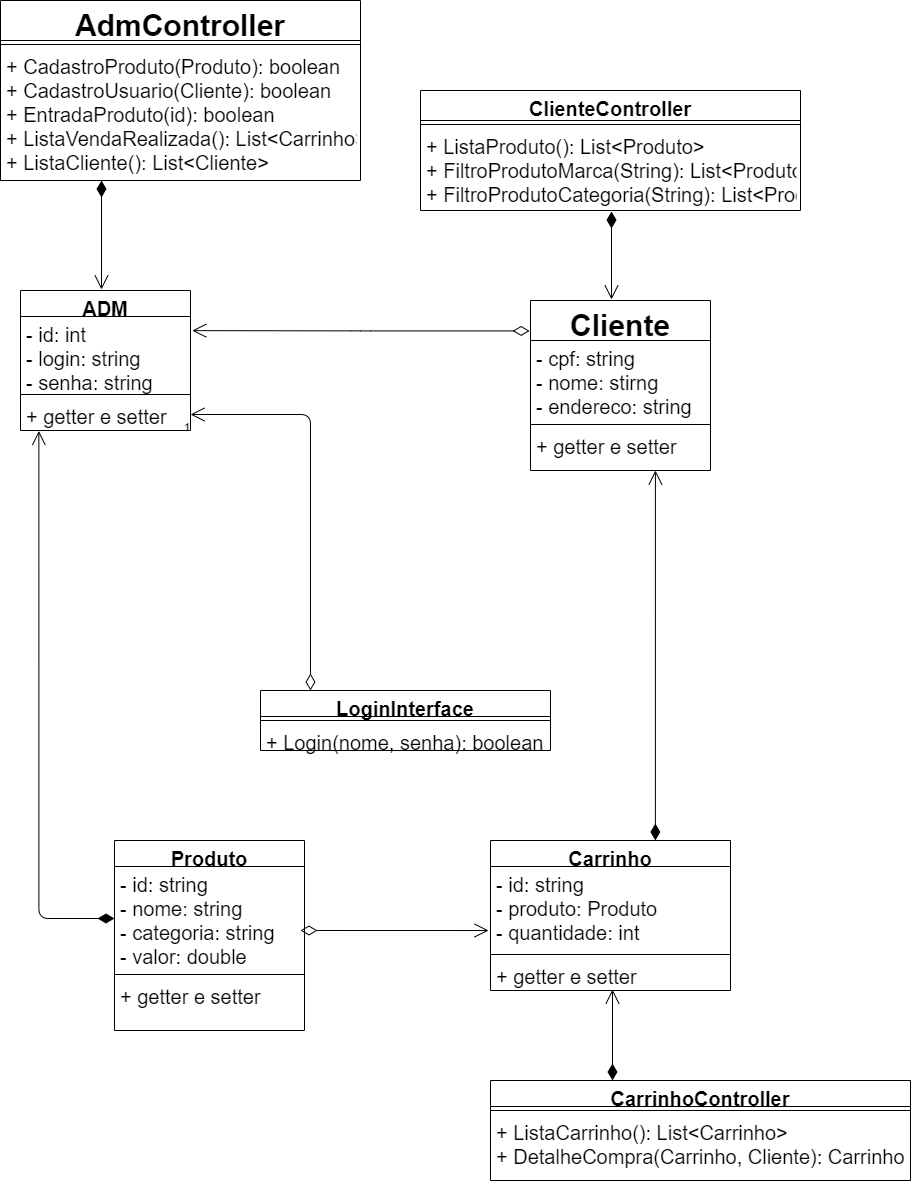

The diagram above was exported from draw.io. Its source (the exported page's mxGraphModel, read from the mxfile embedded in the PNG):
<mxGraphModel dx="868" dy="1689" grid="1" gridSize="10" guides="1" tooltips="1" connect="1" arrows="1" fold="1" page="1" pageScale="1" pageWidth="827" pageHeight="1169" math="0" shadow="0">
  <root>
    <mxCell id="0" />
    <mxCell id="1" parent="0" />
    <mxCell id="c-jAcz60nLX1POIUnv_5-10" value="Cliente" style="swimlane;fontStyle=1;align=center;verticalAlign=top;childLayout=stackLayout;horizontal=1;startSize=40;horizontalStack=0;resizeParent=1;resizeParentMax=0;resizeLast=0;collapsible=1;marginBottom=0;fontSize=30;" parent="1" vertex="1">
      <mxGeometry x="590" y="40" width="180" height="170" as="geometry" />
    </mxCell>
    <mxCell id="c-jAcz60nLX1POIUnv_5-11" value="- cpf: string&#10;- nome: stirng&#10;- endereco: string" style="text;strokeColor=none;fillColor=none;align=left;verticalAlign=top;spacingLeft=4;spacingRight=4;overflow=hidden;rotatable=0;points=[[0,0.5],[1,0.5]];portConstraint=eastwest;fontSize=20;" parent="c-jAcz60nLX1POIUnv_5-10" vertex="1">
      <mxGeometry y="40" width="180" height="80" as="geometry" />
    </mxCell>
    <mxCell id="c-jAcz60nLX1POIUnv_5-12" value="" style="line;strokeWidth=1;fillColor=none;align=left;verticalAlign=middle;spacingTop=-1;spacingLeft=3;spacingRight=3;rotatable=0;labelPosition=right;points=[];portConstraint=eastwest;" parent="c-jAcz60nLX1POIUnv_5-10" vertex="1">
      <mxGeometry y="120" width="180" height="8" as="geometry" />
    </mxCell>
    <mxCell id="c-jAcz60nLX1POIUnv_5-13" value="+ getter e setter" style="text;strokeColor=none;fillColor=none;align=left;verticalAlign=top;spacingLeft=4;spacingRight=4;overflow=hidden;rotatable=0;points=[[0,0.5],[1,0.5]];portConstraint=eastwest;fontSize=20;" parent="c-jAcz60nLX1POIUnv_5-10" vertex="1">
      <mxGeometry y="128" width="180" height="42" as="geometry" />
    </mxCell>
    <mxCell id="c-jAcz60nLX1POIUnv_5-14" value="LoginInterface" style="swimlane;fontStyle=1;align=center;verticalAlign=top;childLayout=stackLayout;horizontal=1;startSize=26;horizontalStack=0;resizeParent=1;resizeParentMax=0;resizeLast=0;collapsible=1;marginBottom=0;fontSize=20;" parent="1" vertex="1">
      <mxGeometry x="320" y="430" width="290" height="60" as="geometry" />
    </mxCell>
    <mxCell id="R0_aTJrZxsEhMk3K-edO-12" value="" style="endArrow=open;html=1;endSize=12;startArrow=diamondThin;startSize=14;startFill=0;edgeStyle=orthogonalEdgeStyle;fontSize=20;" edge="1" parent="c-jAcz60nLX1POIUnv_5-14" target="R0_aTJrZxsEhMk3K-edO-8">
      <mxGeometry relative="1" as="geometry">
        <mxPoint x="50" as="sourcePoint" />
        <mxPoint x="210" y="20" as="targetPoint" />
      </mxGeometry>
    </mxCell>
    <mxCell id="R0_aTJrZxsEhMk3K-edO-14" value="1" style="edgeLabel;resizable=0;html=1;align=right;verticalAlign=top;" connectable="0" vertex="1" parent="R0_aTJrZxsEhMk3K-edO-12">
      <mxGeometry x="1" relative="1" as="geometry" />
    </mxCell>
    <mxCell id="c-jAcz60nLX1POIUnv_5-16" value="" style="line;strokeWidth=1;fillColor=none;align=left;verticalAlign=middle;spacingTop=-1;spacingLeft=3;spacingRight=3;rotatable=0;labelPosition=right;points=[];portConstraint=eastwest;" parent="c-jAcz60nLX1POIUnv_5-14" vertex="1">
      <mxGeometry y="26" width="290" height="8" as="geometry" />
    </mxCell>
    <mxCell id="c-jAcz60nLX1POIUnv_5-17" value="+ Login(nome, senha): boolean " style="text;strokeColor=none;fillColor=none;align=left;verticalAlign=top;spacingLeft=4;spacingRight=4;overflow=hidden;rotatable=0;points=[[0,0.5],[1,0.5]];portConstraint=eastwest;fontSize=20;" parent="c-jAcz60nLX1POIUnv_5-14" vertex="1">
      <mxGeometry y="34" width="290" height="26" as="geometry" />
    </mxCell>
    <mxCell id="c-jAcz60nLX1POIUnv_5-21" value="Carrinho" style="swimlane;fontStyle=1;align=center;verticalAlign=top;childLayout=stackLayout;horizontal=1;startSize=26;horizontalStack=0;resizeParent=1;resizeParentMax=0;resizeLast=0;collapsible=1;marginBottom=0;fontSize=20;" parent="1" vertex="1">
      <mxGeometry x="550" y="580" width="240" height="150" as="geometry" />
    </mxCell>
    <mxCell id="c-jAcz60nLX1POIUnv_5-22" value="- id: string&#10;- produto: Produto&#10;- quantidade: int" style="text;strokeColor=none;fillColor=none;align=left;verticalAlign=top;spacingLeft=4;spacingRight=4;overflow=hidden;rotatable=0;points=[[0,0.5],[1,0.5]];portConstraint=eastwest;fontSize=20;" parent="c-jAcz60nLX1POIUnv_5-21" vertex="1">
      <mxGeometry y="26" width="240" height="84" as="geometry" />
    </mxCell>
    <mxCell id="c-jAcz60nLX1POIUnv_5-23" value="" style="line;strokeWidth=1;fillColor=none;align=left;verticalAlign=middle;spacingTop=-1;spacingLeft=3;spacingRight=3;rotatable=0;labelPosition=right;points=[];portConstraint=eastwest;" parent="c-jAcz60nLX1POIUnv_5-21" vertex="1">
      <mxGeometry y="110" width="240" height="8" as="geometry" />
    </mxCell>
    <mxCell id="c-jAcz60nLX1POIUnv_5-24" value="+ getter e setter" style="text;strokeColor=none;fillColor=none;align=left;verticalAlign=top;spacingLeft=4;spacingRight=4;overflow=hidden;rotatable=0;points=[[0,0.5],[1,0.5]];portConstraint=eastwest;fontSize=20;" parent="c-jAcz60nLX1POIUnv_5-21" vertex="1">
      <mxGeometry y="118" width="240" height="32" as="geometry" />
    </mxCell>
    <mxCell id="c-jAcz60nLX1POIUnv_5-30" value="Produto" style="swimlane;fontStyle=1;align=center;verticalAlign=top;childLayout=stackLayout;horizontal=1;startSize=26;horizontalStack=0;resizeParent=1;resizeParentMax=0;resizeLast=0;collapsible=1;marginBottom=0;fontSize=20;" parent="1" vertex="1">
      <mxGeometry x="174" y="580" width="190" height="190" as="geometry" />
    </mxCell>
    <mxCell id="c-jAcz60nLX1POIUnv_5-31" value="- id: string&#10;- nome: string&#10;- categoria: string&#10;- valor: double" style="text;strokeColor=none;fillColor=none;align=left;verticalAlign=top;spacingLeft=4;spacingRight=4;overflow=hidden;rotatable=0;points=[[0,0.5],[1,0.5]];portConstraint=eastwest;fontSize=20;" parent="c-jAcz60nLX1POIUnv_5-30" vertex="1">
      <mxGeometry y="26" width="190" height="104" as="geometry" />
    </mxCell>
    <mxCell id="c-jAcz60nLX1POIUnv_5-32" value="" style="line;strokeWidth=1;fillColor=none;align=left;verticalAlign=middle;spacingTop=-1;spacingLeft=3;spacingRight=3;rotatable=0;labelPosition=right;points=[];portConstraint=eastwest;" parent="c-jAcz60nLX1POIUnv_5-30" vertex="1">
      <mxGeometry y="130" width="190" height="8" as="geometry" />
    </mxCell>
    <mxCell id="c-jAcz60nLX1POIUnv_5-33" value="+ getter e setter" style="text;strokeColor=none;fillColor=none;align=left;verticalAlign=top;spacingLeft=4;spacingRight=4;overflow=hidden;rotatable=0;points=[[0,0.5],[1,0.5]];portConstraint=eastwest;fontSize=20;" parent="c-jAcz60nLX1POIUnv_5-30" vertex="1">
      <mxGeometry y="138" width="190" height="52" as="geometry" />
    </mxCell>
    <mxCell id="c-jAcz60nLX1POIUnv_5-44" value="ClienteController" style="swimlane;fontStyle=1;align=center;verticalAlign=top;childLayout=stackLayout;horizontal=1;startSize=30;horizontalStack=0;resizeParent=1;resizeParentMax=0;resizeLast=0;collapsible=1;marginBottom=0;fontSize=20;" parent="1" vertex="1">
      <mxGeometry x="480" y="-170" width="380" height="120" as="geometry" />
    </mxCell>
    <mxCell id="c-jAcz60nLX1POIUnv_5-46" value="" style="line;strokeWidth=1;fillColor=none;align=left;verticalAlign=middle;spacingTop=-1;spacingLeft=3;spacingRight=3;rotatable=0;labelPosition=right;points=[];portConstraint=eastwest;" parent="c-jAcz60nLX1POIUnv_5-44" vertex="1">
      <mxGeometry y="30" width="380" height="8" as="geometry" />
    </mxCell>
    <mxCell id="c-jAcz60nLX1POIUnv_5-47" value="+ ListaProduto(): List&lt;Produto&gt;&#10;+ FiltroProdutoMarca(String): List&lt;Produto&gt;&#10;+ FiltroProdutoCategoria(String): List&lt;Produto&gt;&#10;" style="text;strokeColor=none;fillColor=none;align=left;verticalAlign=top;spacingLeft=4;spacingRight=4;overflow=hidden;rotatable=0;points=[[0,0.5],[1,0.5]];portConstraint=eastwest;fontSize=20;" parent="c-jAcz60nLX1POIUnv_5-44" vertex="1">
      <mxGeometry y="38" width="380" height="82" as="geometry" />
    </mxCell>
    <mxCell id="c-jAcz60nLX1POIUnv_5-48" value="" style="endArrow=open;html=1;endSize=12;startArrow=diamondThin;startSize=14;startFill=1;edgeStyle=orthogonalEdgeStyle;align=left;verticalAlign=bottom;fontSize=20;" parent="1" edge="1">
      <mxGeometry x="-1" y="3" relative="1" as="geometry">
        <mxPoint x="671" y="-49" as="sourcePoint" />
        <mxPoint x="671" y="39" as="targetPoint" />
      </mxGeometry>
    </mxCell>
    <mxCell id="c-jAcz60nLX1POIUnv_5-49" value="AdmController" style="swimlane;fontStyle=1;align=center;verticalAlign=top;childLayout=stackLayout;horizontal=1;startSize=40;horizontalStack=0;resizeParent=1;resizeParentMax=0;resizeLast=0;collapsible=1;marginBottom=0;fontSize=30;" parent="1" vertex="1">
      <mxGeometry x="60" y="-260" width="360" height="180" as="geometry" />
    </mxCell>
    <mxCell id="c-jAcz60nLX1POIUnv_5-51" value="" style="line;strokeWidth=1;fillColor=none;align=left;verticalAlign=middle;spacingTop=-1;spacingLeft=3;spacingRight=3;rotatable=0;labelPosition=right;points=[];portConstraint=eastwest;" parent="c-jAcz60nLX1POIUnv_5-49" vertex="1">
      <mxGeometry y="40" width="360" height="8" as="geometry" />
    </mxCell>
    <mxCell id="c-jAcz60nLX1POIUnv_5-52" value="+ CadastroProduto(Produto): boolean&#10;+ CadastroUsuario(Cliente): boolean&#10;+ EntradaProduto(id): boolean&#10;+ ListaVendaRealizada(): List&lt;Carrinho&gt;&#10;+ ListaCliente(): List&lt;Cliente&gt;&#10;" style="text;strokeColor=none;fillColor=none;align=left;verticalAlign=top;spacingLeft=4;spacingRight=4;overflow=hidden;rotatable=0;points=[[0,0.5],[1,0.5]];portConstraint=eastwest;fontSize=20;" parent="c-jAcz60nLX1POIUnv_5-49" vertex="1">
      <mxGeometry y="48" width="360" height="132" as="geometry" />
    </mxCell>
    <mxCell id="c-jAcz60nLX1POIUnv_5-53" value="" style="endArrow=open;html=1;endSize=12;startArrow=diamondThin;startSize=14;startFill=1;edgeStyle=orthogonalEdgeStyle;align=left;verticalAlign=bottom;fontSize=20;" parent="c-jAcz60nLX1POIUnv_5-49" edge="1">
      <mxGeometry x="-1" y="3" relative="1" as="geometry">
        <mxPoint x="101" y="180" as="sourcePoint" />
        <mxPoint x="101" y="289" as="targetPoint" />
      </mxGeometry>
    </mxCell>
    <mxCell id="c-jAcz60nLX1POIUnv_5-60" value="" style="endArrow=open;html=1;endSize=12;startArrow=diamondThin;startSize=14;startFill=1;edgeStyle=orthogonalEdgeStyle;align=left;verticalAlign=bottom;fontSize=20;entryX=0.694;entryY=1;entryDx=0;entryDy=0;entryPerimeter=0;exitX=0.687;exitY=0;exitDx=0;exitDy=0;exitPerimeter=0;" parent="1" source="c-jAcz60nLX1POIUnv_5-21" target="c-jAcz60nLX1POIUnv_5-13" edge="1">
      <mxGeometry x="-1" y="3" relative="1" as="geometry">
        <mxPoint x="720" y="580" as="sourcePoint" />
        <mxPoint x="720" y="300" as="targetPoint" />
      </mxGeometry>
    </mxCell>
    <mxCell id="c-jAcz60nLX1POIUnv_5-61" value="" style="endArrow=open;html=1;endSize=12;startArrow=diamondThin;startSize=14;startFill=0;edgeStyle=orthogonalEdgeStyle;fontSize=20;entryX=-0.008;entryY=0.762;entryDx=0;entryDy=0;entryPerimeter=0;" parent="1" target="c-jAcz60nLX1POIUnv_5-22" edge="1">
      <mxGeometry relative="1" as="geometry">
        <mxPoint x="360" y="670" as="sourcePoint" />
        <mxPoint x="520" y="670" as="targetPoint" />
      </mxGeometry>
    </mxCell>
    <mxCell id="c-jAcz60nLX1POIUnv_5-64" value="" style="endArrow=open;html=1;endSize=12;startArrow=diamondThin;startSize=14;startFill=1;edgeStyle=orthogonalEdgeStyle;align=left;verticalAlign=bottom;fontSize=20;entryX=0.108;entryY=1.016;entryDx=0;entryDy=0;entryPerimeter=0;" parent="1" source="c-jAcz60nLX1POIUnv_5-31" target="R0_aTJrZxsEhMk3K-edO-8" edge="1">
      <mxGeometry x="-1" y="3" relative="1" as="geometry">
        <mxPoint x="142" y="650" as="sourcePoint" />
        <mxPoint x="100" y="150" as="targetPoint" />
      </mxGeometry>
    </mxCell>
    <mxCell id="c-jAcz60nLX1POIUnv_5-65" value="" style="endArrow=open;html=1;endSize=12;startArrow=diamondThin;startSize=14;startFill=0;edgeStyle=orthogonalEdgeStyle;fontSize=20;entryX=1.01;entryY=0.191;entryDx=0;entryDy=0;exitX=-0.005;exitY=0.179;exitDx=0;exitDy=0;exitPerimeter=0;entryPerimeter=0;" parent="1" source="c-jAcz60nLX1POIUnv_5-10" target="R0_aTJrZxsEhMk3K-edO-6" edge="1">
      <mxGeometry relative="1" as="geometry">
        <mxPoint x="610" y="110" as="sourcePoint" />
        <mxPoint x="332.43000000000006" y="65.5" as="targetPoint" />
      </mxGeometry>
    </mxCell>
    <mxCell id="c-jAcz60nLX1POIUnv_5-68" value="CarrinhoController" style="swimlane;fontStyle=1;align=center;verticalAlign=top;childLayout=stackLayout;horizontal=1;startSize=26;horizontalStack=0;resizeParent=1;resizeParentMax=0;resizeLast=0;collapsible=1;marginBottom=0;fontSize=20;" parent="1" vertex="1">
      <mxGeometry x="550" y="820" width="420" height="100" as="geometry" />
    </mxCell>
    <mxCell id="c-jAcz60nLX1POIUnv_5-70" value="" style="line;strokeWidth=1;fillColor=none;align=left;verticalAlign=middle;spacingTop=-1;spacingLeft=3;spacingRight=3;rotatable=0;labelPosition=right;points=[];portConstraint=eastwest;" parent="c-jAcz60nLX1POIUnv_5-68" vertex="1">
      <mxGeometry y="26" width="420" height="8" as="geometry" />
    </mxCell>
    <mxCell id="c-jAcz60nLX1POIUnv_5-71" value="+ ListaCarrinho(): List&lt;Carrinho&gt;&#10;+ DetalheCompra(Carrinho, Cliente): Carrinho" style="text;strokeColor=none;fillColor=none;align=left;verticalAlign=top;spacingLeft=4;spacingRight=4;overflow=hidden;rotatable=0;points=[[0,0.5],[1,0.5]];portConstraint=eastwest;fontSize=20;" parent="c-jAcz60nLX1POIUnv_5-68" vertex="1">
      <mxGeometry y="34" width="420" height="66" as="geometry" />
    </mxCell>
    <mxCell id="c-jAcz60nLX1POIUnv_5-72" value="" style="endArrow=open;html=1;endSize=12;startArrow=diamondThin;startSize=14;startFill=1;edgeStyle=orthogonalEdgeStyle;align=left;verticalAlign=bottom;fontSize=20;" parent="1" edge="1">
      <mxGeometry x="-1" y="3" relative="1" as="geometry">
        <mxPoint x="672" y="820" as="sourcePoint" />
        <mxPoint x="672" y="729" as="targetPoint" />
      </mxGeometry>
    </mxCell>
    <mxCell id="R0_aTJrZxsEhMk3K-edO-5" value="ADM" style="swimlane;fontStyle=1;align=center;verticalAlign=top;childLayout=stackLayout;horizontal=1;startSize=26;horizontalStack=0;resizeParent=1;resizeParentMax=0;resizeLast=0;collapsible=1;marginBottom=0;fontSize=20;" vertex="1" parent="1">
      <mxGeometry x="80" y="30" width="170" height="140" as="geometry" />
    </mxCell>
    <mxCell id="R0_aTJrZxsEhMk3K-edO-6" value="- id: int&#10;- login: string&#10;- senha: string" style="text;strokeColor=none;fillColor=none;align=left;verticalAlign=top;spacingLeft=4;spacingRight=4;overflow=hidden;rotatable=0;points=[[0,0.5],[1,0.5]];portConstraint=eastwest;fontSize=20;" vertex="1" parent="R0_aTJrZxsEhMk3K-edO-5">
      <mxGeometry y="26" width="170" height="74" as="geometry" />
    </mxCell>
    <mxCell id="R0_aTJrZxsEhMk3K-edO-7" value="" style="line;strokeWidth=1;fillColor=none;align=left;verticalAlign=middle;spacingTop=-1;spacingLeft=3;spacingRight=3;rotatable=0;labelPosition=right;points=[];portConstraint=eastwest;" vertex="1" parent="R0_aTJrZxsEhMk3K-edO-5">
      <mxGeometry y="100" width="170" height="8" as="geometry" />
    </mxCell>
    <mxCell id="R0_aTJrZxsEhMk3K-edO-8" value="+ getter e setter" style="text;strokeColor=none;fillColor=none;align=left;verticalAlign=top;spacingLeft=4;spacingRight=4;overflow=hidden;rotatable=0;points=[[0,0.5],[1,0.5]];portConstraint=eastwest;fontSize=20;" vertex="1" parent="R0_aTJrZxsEhMk3K-edO-5">
      <mxGeometry y="108" width="170" height="32" as="geometry" />
    </mxCell>
  </root>
</mxGraphModel>